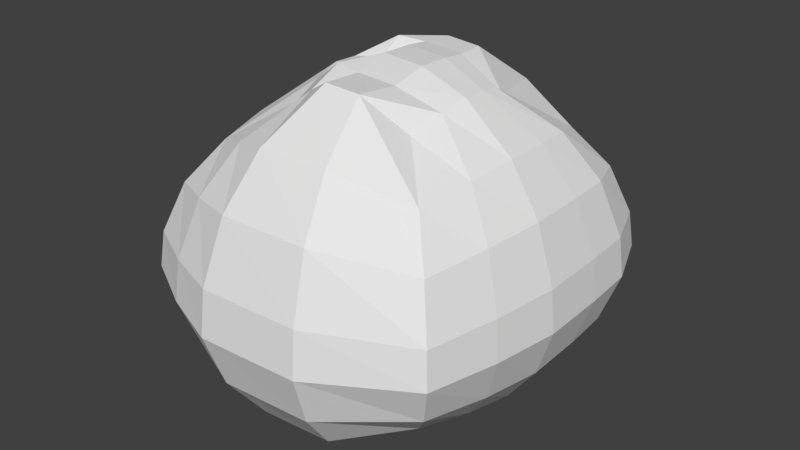 # Source: pedra2.blend  (saved by Blender 2.78.0; exported with 4.5.12 LTS)
import bpy
from mathutils import Matrix  # noqa: F401  (used for matrix-valued properties, if any)

bpy.ops.wm.read_factory_settings(use_empty=True)
scene = bpy.context.scene
scene.name = 'Scene'

# ---- collections
col_collection_1 = bpy.data.collections.new('Collection 1'); scene.collection.children.link(col_collection_1)

# ---- materials (node trees are filled in below, after node groups)
mat_material = bpy.data.materials.new('Material')
mat_material.alpha_threshold = 0.0
mat_material.use_transparent_shadow = False
mat_material.roughness = 0.5
mat_material.line_color = (0.0, 0.0, 0.0, 1.0)

# ---- material node trees

# ---- world
world_world = bpy.data.worlds.new('World'); scene.world = world_world
world_world.color = (0.05088, 0.05088, 0.05088)
world_world.use_sun_shadow = False
world_world.sun_shadow_jitter_overblur = 0.0
world_world.cycles.sampling_method = 'MANUAL'

# ---- meshes
me_cube_002 = bpy.data.meshes.new('Cube.002')
me_cube_002.from_pydata([(0.5463, 0.4785, 0.05195), (0.5463, -0.5304, 0.05195), (-0.4626, -0.5304, 0.05195), (-0.4626, 0.4785, 0.05195), (0.3166, 0.2488, 1.061), (0.3166, -0.3007, 1.061), (-0.2329, -0.3007, 1.061), (-0.2329, 0.2488, 1.061), (0.6595, 0.5918, 0.2024), (0.6595, -0.6437, 0.2024), (-0.5759, -0.6437, 0.2024), (-0.5759, 0.5918, 0.2024), (0.7192, 0.6514, 0.3803), (0.7192, -0.7033, 0.3803), (-0.6356, -0.7033, 0.3803), (-0.6356, 0.6514, 0.3803), (0.7028, 0.635, 0.5346), (0.7028, -0.6869, 0.5346), (-0.6191, -0.6869, 0.5346), (-0.6191, 0.635, 0.5346), (0.6318, 0.564, 0.7434), (0.6318, -0.6159, 0.7434), (-0.5482, -0.6159, 0.7434), (-0.5482, 0.564, 0.7434), (0.5135, 0.4457, 0.9152), (0.5135, -0.4976, 0.9152), (-0.4298, -0.4976, 0.9152), (-0.4298, 0.4457, 0.9152), (0.5934, -0.2893, 0.004921), (-0.5098, -0.2893, 0.004921), (0.3422, -0.1572, 1.108), (-0.2586, -0.1572, 1.108), (-0.6336, -0.3543, 0.1694), (0.7172, -0.3543, 0.1694), (-0.6988, -0.3886, 0.3639), (0.7825, -0.3886, 0.3639), (-0.6808, -0.3792, 0.5326), (0.7645, -0.3792, 0.5326), (-0.6033, -0.3384, 0.7609), (0.6869, -0.3384, 0.7609), (-0.4739, -0.2704, 0.9488), (0.5575, -0.2704, 0.9488), (-0.5375, -0.0703, -0.02281), (-0.2737, -0.03904, 1.136), (-0.6676, -0.08571, 0.15), (-0.7361, -0.09383, 0.3543), (-0.7172, -0.09159, 0.5315), (-0.6357, -0.08194, 0.7712), (-0.4999, -0.06583, 0.9686), (0.6212, -0.0703, -0.02281), (0.3574, -0.03904, 1.136), (0.7512, -0.08571, 0.15), (0.8198, -0.09383, 0.3543), (0.8009, -0.09159, 0.5315), (0.7194, -0.08194, 0.7712), (0.5835, -0.06583, 0.9686), (-0.534, 0.1448, -0.01931), (-0.2718, 0.07016, 1.132), (-0.6633, 0.1816, 0.1524), (-0.7314, 0.201, 0.3555), (-0.7126, 0.1957, 0.5316), (-0.6317, 0.1726, 0.7699), (-0.4966, 0.1341, 0.9661), (0.6177, 0.1448, -0.01931), (0.3555, 0.07016, 1.132), (0.747, 0.1816, 0.1524), (0.8151, 0.201, 0.3555), (0.7963, 0.1957, 0.5316), (0.7153, 0.1726, 0.7699), (0.5802, 0.1341, 0.9661), (-0.5254, 0.3079, -0.01073), (-0.2671, 0.1495, 1.124), (-0.6528, 0.386, 0.1585), (-0.7199, 0.4272, 0.3585), (-0.7014, 0.4159, 0.532), (-0.6216, 0.3669, 0.7667), (-0.4886, 0.2853, 0.96), (0.6091, 0.3079, -0.01073), (0.3508, 0.1495, 1.124), (0.7364, 0.386, 0.1585), (0.8035, 0.4272, 0.3585), (0.785, 0.4159, 0.532), (0.7053, 0.3669, 0.7667), (0.5722, 0.2853, 0.96), (-0.2832, 0.5596, -0.03148), (-0.2832, -0.6164, -0.03148), (-0.1107, 0.2919, 1.145), (-0.1107, -0.3486, 1.145), (-0.3683, 0.6916, 0.1439), (-0.3683, -0.7484, 0.1439), (-0.4131, 0.7612, 0.3512), (-0.4131, -0.8179, 0.3512), (-0.4007, 0.742, 0.531), (-0.4007, -0.7987, 0.531), (-0.3475, 0.6593, 0.7744), (-0.3475, -0.716, 0.7744), (-0.2586, 0.5214, 0.9747), (-0.2586, -0.5781, 0.9747), (-0.13, -0.1814, 1.2), (-0.3186, -0.3353, -0.0863), (-0.3395, -0.08008, -0.1186), (-0.1413, -0.04364, 1.155), (-0.1399, 0.08363, 1.151), (-0.3369, 0.1706, -0.1145), (-0.3304, 0.3608, -0.1045), (-0.1364, 0.1761, 1.218), (-0.0148, -0.1996, 1.192), (-0.02108, -0.04711, 1.227), (-0.02029, 0.09376, 1.223), (-0.01835, 0.1961, 1.212), (-0.09954, 0.6206, -0.09421), (-0.09954, -0.681, -0.09421), (-0.004144, 0.3242, 1.207), (-0.004144, -0.3847, 1.207), (-0.1466, 0.7667, 0.09989), (-0.1466, -0.8271, 0.09989), (-0.1713, 0.8436, 0.3293), (-0.1713, -0.9041, 0.3293), (-0.1645, 0.8224, 0.5284), (-0.1645, -0.8828, 0.5284), (-0.135, 0.7309, 0.7977), (-0.135, -0.7913, 0.7977), (-0.08591, 0.5782, 1.019), (-0.08591, -0.6387, 1.019), (-0.1191, -0.3699, -0.1549), (-0.1306, -0.08744, -0.1907), (-0.1292, 0.1901, -0.1861), (-0.1256, 0.4005, -0.1751), (0.1572, -0.1965, 1.18), (0.1621, -0.04653, 1.215), (0.1615, 0.09206, 1.211), (0.16, 0.1928, 1.2), (0.2234, 0.6104, -0.08373), (0.2234, -0.6702, -0.08373), (0.1489, 0.3188, 1.197), (0.1489, -0.3786, 1.197), (0.2601, 0.7541, 0.1072), (0.2601, -0.8139, 0.1072), (0.2794, 0.8299, 0.333), (0.2794, -0.8897, 0.333), (0.2741, 0.809, 0.5288), (0.2741, -0.8688, 0.5288), (0.2511, 0.7189, 0.7938), (0.2511, -0.7787, 0.7938), (0.2127, 0.5687, 1.012), (0.2127, -0.6286, 1.012), (0.2386, -0.3641, -0.1434), (0.2476, -0.08621, -0.1786), (0.2465, 0.1868, -0.1742), (0.2437, 0.3939, -0.1633)], [], [(99, 85, 2, 29), (98, 31, 6, 87), (41, 30, 5, 25), (97, 87, 6, 26), (76, 71, 7, 27), (88, 84, 3, 11), (90, 88, 11, 15), (70, 72, 11, 3), (85, 89, 10, 2), (28, 33, 9, 1), (92, 90, 15, 19), (72, 73, 15, 11), (89, 91, 14, 10), (33, 35, 13, 9), (94, 92, 19, 23), (73, 74, 19, 15), (91, 93, 18, 14), (35, 37, 17, 13), (96, 94, 23, 27), (74, 75, 23, 19), (93, 95, 22, 18), (37, 39, 21, 17), (86, 96, 27, 7), (75, 76, 27, 23), (95, 97, 26, 22), (39, 41, 25, 21), (54, 55, 41, 39), (22, 26, 40, 38), (53, 54, 39, 37), (18, 22, 38, 36), (52, 53, 37, 35), (14, 18, 36, 34), (51, 52, 35, 33), (10, 14, 34, 32), (49, 51, 33, 28), (2, 10, 32, 29), (26, 6, 31, 40), (55, 50, 30, 41), (101, 43, 31, 98), (100, 99, 29, 42), (103, 100, 42, 56), (102, 57, 43, 101), (69, 64, 50, 55), (63, 65, 51, 49), (65, 66, 52, 51), (66, 67, 53, 52), (67, 68, 54, 53), (68, 69, 55, 54), (38, 40, 48, 47), (36, 38, 47, 46), (34, 36, 46, 45), (32, 34, 45, 44), (29, 32, 44, 42), (40, 31, 43, 48), (82, 83, 69, 68), (81, 82, 68, 67), (80, 81, 67, 66), (79, 80, 66, 65), (77, 79, 65, 63), (83, 78, 64, 69), (105, 71, 57, 102), (104, 103, 56, 70), (47, 48, 62, 61), (46, 47, 61, 60), (45, 46, 60, 59), (44, 45, 59, 58), (42, 44, 58, 56), (48, 43, 57, 62), (84, 104, 70, 3), (86, 7, 71, 105), (24, 4, 78, 83), (0, 8, 79, 77), (8, 12, 80, 79), (12, 16, 81, 80), (16, 20, 82, 81), (20, 24, 83, 82), (61, 62, 76, 75), (60, 61, 75, 74), (59, 60, 74, 73), (58, 59, 73, 72), (56, 58, 72, 70), (62, 57, 71, 76), (112, 86, 105, 109), (110, 127, 104, 84), (127, 126, 103, 104), (109, 105, 102, 108), (108, 102, 101, 107), (126, 125, 100, 103), (125, 124, 99, 100), (107, 101, 98, 106), (121, 123, 97, 95), (112, 122, 96, 86), (119, 121, 95, 93), (122, 120, 94, 96), (117, 119, 93, 91), (120, 118, 92, 94), (115, 117, 91, 89), (118, 116, 90, 92), (111, 115, 89, 85), (116, 114, 88, 90), (114, 110, 84, 88), (123, 113, 87, 97), (106, 98, 87, 113), (124, 111, 85, 99), (146, 133, 111, 124), (128, 106, 113, 135), (145, 135, 113, 123), (136, 132, 110, 114), (138, 136, 114, 116), (133, 137, 115, 111), (140, 138, 116, 118), (137, 139, 117, 115), (142, 140, 118, 120), (139, 141, 119, 117), (144, 142, 120, 122), (141, 143, 121, 119), (134, 144, 122, 112), (143, 145, 123, 121), (129, 107, 106, 128), (147, 146, 124, 125), (148, 147, 125, 126), (130, 108, 107, 129), (131, 109, 108, 130), (149, 148, 126, 127), (132, 149, 127, 110), (134, 112, 109, 131), (4, 134, 131, 78), (0, 77, 149, 132), (77, 63, 148, 149), (78, 131, 130, 64), (64, 130, 129, 50), (63, 49, 147, 148), (49, 28, 146, 147), (50, 129, 128, 30), (21, 25, 145, 143), (4, 24, 144, 134), (17, 21, 143, 141), (24, 20, 142, 144), (13, 17, 141, 139), (20, 16, 140, 142), (9, 13, 139, 137), (16, 12, 138, 140), (1, 9, 137, 133), (12, 8, 136, 138), (8, 0, 132, 136), (25, 5, 135, 145), (30, 128, 135, 5), (28, 1, 133, 146)])
me_cube_002.materials.append(mat_material)
me_cube_002.use_remesh_preserve_volume = False
me_cube_002.use_remesh_preserve_attributes = False
me_cube_002.use_mirror_vertex_groups = False
me_cube_002.update()

# ---- objects
ob_cube_002 = bpy.data.objects.new('Cube.002', me_cube_002)

# ---- transforms, parenting, visibility, modifiers, constraints
ob_cube_002.location = (0.0, 0.0, 0.0)
ob_cube_002.lock_rotations_4d = False
ob_cube_002.empty_display_type = 'ARROWS'
ob_cube_002.lineart.crease_threshold = 0.0

# ---- collection membership
col_collection_1.objects.link(ob_cube_002)

# ---- scene / render settings (as saved in the file)
scene.frame_start = 1; scene.frame_end = 250; scene.frame_set(1)
scene.render.engine = 'BLENDER_EEVEE_NEXT'
scene.render.resolution_percentage = 50
scene.render.dither_intensity = 0.0
scene.cycles.use_denoising = False
scene.cycles.samples = 128
scene.cycles.sampling_pattern = 'TABULATED_SOBOL'
scene.cycles.light_sampling_threshold = 0.0
scene.cycles.use_adaptive_sampling = False
scene.cycles.use_light_tree = False
scene.cycles.blur_glossy = 0.0
scene.cycles.sample_clamp_indirect = 0.0
scene.view_settings.view_transform = 'Standard'
bpy.context.view_layer.update()

# ---- added for rendering (the .blend has no active camera and no usable light): camera, sun
cam_auto = bpy.data.cameras.new('AutoCamera')
cam_auto.lens = 50.0
cam_auto.sensor_width = 36.0
cam_auto.clip_end = 1000.0
ob_auto_camera = bpy.data.objects.new('AutoCamera', cam_auto)
scene.collection.objects.link(ob_auto_camera)
ob_auto_camera.location = (2.57335, -3.06805, 2.54363)
ob_auto_camera.rotation_euler = (1.09748, -7.21219e-08, 0.694738)
scene.camera = ob_auto_camera
light_auto_sun = bpy.data.lights.new('AutoSun', 'SUN')
light_auto_sun.energy = 3.0
light_auto_sun.angle = 0.0523599
ob_auto_sun = bpy.data.objects.new('AutoSun', light_auto_sun)
scene.collection.objects.link(ob_auto_sun)
ob_auto_sun.rotation_euler = (0.872665, 0.174533, 0.523599)
bpy.context.view_layer.update()
